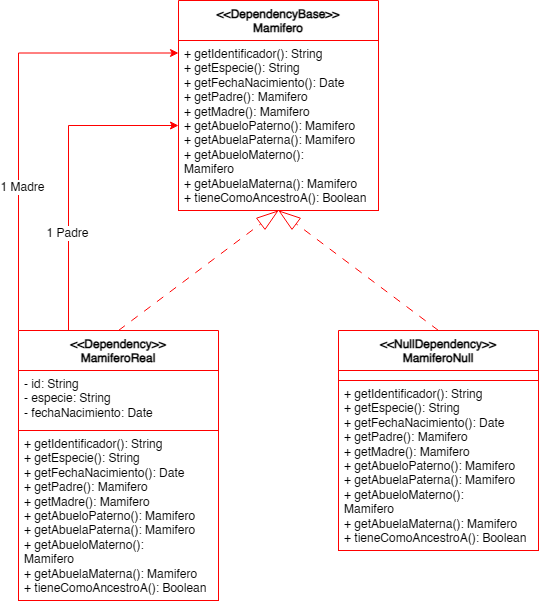

The diagram above was exported from draw.io. Its source (the exported page's mxGraphModel, read from the mxfile embedded in the PNG):
<mxGraphModel dx="1385" dy="802" grid="1" gridSize="10" guides="1" tooltips="1" connect="1" arrows="1" fold="1" page="1" pageScale="1" pageWidth="1600" pageHeight="900" math="0" shadow="0">
  <root>
    <mxCell id="0" />
    <mxCell id="1" parent="0" />
    <mxCell id="M7QDyrIfJKxPJaNwgc38-1" value="&lt;div&gt;&amp;lt;&amp;lt;DependencyBase&amp;gt;&amp;gt;&lt;/div&gt;Mamifero" style="swimlane;fontStyle=1;align=center;verticalAlign=top;childLayout=stackLayout;horizontal=1;startSize=40;horizontalStack=0;resizeParent=1;resizeParentMax=0;resizeLast=0;collapsible=1;marginBottom=0;whiteSpace=wrap;html=1;strokeColor=light-dark(#FF0000,#FF0000);" vertex="1" parent="1">
      <mxGeometry x="580" y="120" width="200" height="210" as="geometry" />
    </mxCell>
    <mxCell id="M7QDyrIfJKxPJaNwgc38-4" value="+ getIdentificador(): String&lt;div&gt;+ getEspecie(): String&lt;/div&gt;&lt;div&gt;+ getFechaNacimiento(): Date&lt;/div&gt;&lt;div&gt;+ getPadre(): Mamifero&lt;/div&gt;&lt;div&gt;+ getMadre(): Mamifero&lt;/div&gt;&lt;div&gt;+ getAbueloPaterno(): Mamifero&lt;/div&gt;&lt;div&gt;+ getAbuelaPaterna(): Mamifero&lt;/div&gt;&lt;div&gt;+ getAbueloMaterno():&lt;/div&gt;&lt;div&gt;Mamifero&lt;/div&gt;&lt;div&gt;+ getAbuelaMaterna():&amp;nbsp;&lt;span style=&quot;background-color: transparent; color: light-dark(rgb(0, 0, 0), rgb(255, 255, 255));&quot;&gt;Mamifero&lt;/span&gt;&lt;/div&gt;&lt;div&gt;+ tieneComoAncestroA(): Boolean&lt;/div&gt;" style="text;strokeColor=light-dark(#FF0000,#FF0000);fillColor=default;align=left;verticalAlign=top;spacingLeft=4;spacingRight=4;overflow=hidden;rotatable=0;points=[[0,0.5],[1,0.5]];portConstraint=eastwest;whiteSpace=wrap;html=1;" vertex="1" parent="M7QDyrIfJKxPJaNwgc38-1">
      <mxGeometry y="40" width="200" height="170" as="geometry" />
    </mxCell>
    <mxCell id="M7QDyrIfJKxPJaNwgc38-13" style="rounded=0;orthogonalLoop=1;jettySize=auto;html=1;exitX=0.5;exitY=0;exitDx=0;exitDy=0;endArrow=blockThin;endFill=0;dashed=1;dashPattern=8 8;strokeColor=light-dark(#FF0000,#FF0000);sourcePerimeterSpacing=-1;endSize=20;" edge="1" parent="1" source="M7QDyrIfJKxPJaNwgc38-5">
      <mxGeometry relative="1" as="geometry">
        <mxPoint x="680" y="330" as="targetPoint" />
      </mxGeometry>
    </mxCell>
    <mxCell id="M7QDyrIfJKxPJaNwgc38-5" value="&lt;div&gt;&amp;lt;&amp;lt;NullDependency&amp;gt;&amp;gt;&lt;/div&gt;MamiferoNull" style="swimlane;fontStyle=1;align=center;verticalAlign=top;childLayout=stackLayout;horizontal=1;startSize=40;horizontalStack=0;resizeParent=1;resizeParentMax=0;resizeLast=0;collapsible=1;marginBottom=0;whiteSpace=wrap;html=1;strokeColor=light-dark(#FF0000,#FF0000);" vertex="1" parent="1">
      <mxGeometry x="740" y="450" width="200" height="220" as="geometry" />
    </mxCell>
    <mxCell id="M7QDyrIfJKxPJaNwgc38-6" value="" style="text;strokeColor=light-dark(#FF0000,#FF0000);fillColor=default;align=left;verticalAlign=top;spacingLeft=4;spacingRight=4;overflow=hidden;rotatable=0;points=[[0,0.5],[1,0.5]];portConstraint=eastwest;whiteSpace=wrap;html=1;" vertex="1" parent="M7QDyrIfJKxPJaNwgc38-5">
      <mxGeometry y="40" width="200" height="10" as="geometry" />
    </mxCell>
    <mxCell id="M7QDyrIfJKxPJaNwgc38-7" value="+ getIdentificador(): String&lt;div&gt;+ getEspecie(): String&lt;/div&gt;&lt;div&gt;+ getFechaNacimiento(): Date&lt;/div&gt;&lt;div&gt;+ getPadre(): Mamifero&lt;/div&gt;&lt;div&gt;+ getMadre(): Mamifero&lt;/div&gt;&lt;div&gt;+ getAbueloPaterno(): Mamifero&lt;/div&gt;&lt;div&gt;+ getAbuelaPaterna(): Mamifero&lt;/div&gt;&lt;div&gt;+ getAbueloMaterno():&lt;/div&gt;&lt;div&gt;Mamifero&lt;/div&gt;&lt;div&gt;+ getAbuelaMaterna():&amp;nbsp;&lt;span style=&quot;background-color: transparent; color: light-dark(rgb(0, 0, 0), rgb(255, 255, 255));&quot;&gt;Mamifero&lt;/span&gt;&lt;/div&gt;&lt;div&gt;+ tieneComoAncestroA(): Boolean&lt;/div&gt;" style="text;strokeColor=light-dark(#FF0000,#FF0000);fillColor=default;align=left;verticalAlign=top;spacingLeft=4;spacingRight=4;overflow=hidden;rotatable=0;points=[[0,0.5],[1,0.5]];portConstraint=eastwest;whiteSpace=wrap;html=1;" vertex="1" parent="M7QDyrIfJKxPJaNwgc38-5">
      <mxGeometry y="50" width="200" height="170" as="geometry" />
    </mxCell>
    <mxCell id="M7QDyrIfJKxPJaNwgc38-12" style="rounded=0;orthogonalLoop=1;jettySize=auto;html=1;exitX=0.5;exitY=0;exitDx=0;exitDy=0;entryX=0.5;entryY=1;entryDx=0;entryDy=0;endArrow=blockThin;endFill=0;dashed=1;dashPattern=8 8;strokeColor=light-dark(#FF0000,#FF0000);sourcePerimeterSpacing=-1;endSize=20;" edge="1" parent="1" source="M7QDyrIfJKxPJaNwgc38-8" target="M7QDyrIfJKxPJaNwgc38-1">
      <mxGeometry relative="1" as="geometry" />
    </mxCell>
    <mxCell id="M7QDyrIfJKxPJaNwgc38-14" style="edgeStyle=orthogonalEdgeStyle;rounded=0;orthogonalLoop=1;jettySize=auto;html=1;exitX=0.25;exitY=0;exitDx=0;exitDy=0;entryX=0;entryY=0.5;entryDx=0;entryDy=0;strokeColor=light-dark(#FF0000,#FF0000);" edge="1" parent="1" source="M7QDyrIfJKxPJaNwgc38-8" target="M7QDyrIfJKxPJaNwgc38-4">
      <mxGeometry relative="1" as="geometry" />
    </mxCell>
    <mxCell id="M7QDyrIfJKxPJaNwgc38-17" value="1 Padre" style="edgeLabel;html=1;align=center;verticalAlign=middle;resizable=0;points=[];fontSize=12;" vertex="1" connectable="0" parent="M7QDyrIfJKxPJaNwgc38-14">
      <mxGeometry x="-0.3778" y="2" relative="1" as="geometry">
        <mxPoint as="offset" />
      </mxGeometry>
    </mxCell>
    <mxCell id="M7QDyrIfJKxPJaNwgc38-16" style="edgeStyle=orthogonalEdgeStyle;rounded=0;orthogonalLoop=1;jettySize=auto;html=1;exitX=0;exitY=0;exitDx=0;exitDy=0;entryX=0;entryY=0.25;entryDx=0;entryDy=0;strokeColor=light-dark(#FF0000,#FF0000);" edge="1" parent="1" source="M7QDyrIfJKxPJaNwgc38-8" target="M7QDyrIfJKxPJaNwgc38-1">
      <mxGeometry relative="1" as="geometry" />
    </mxCell>
    <mxCell id="M7QDyrIfJKxPJaNwgc38-18" value="1 Madre" style="edgeLabel;html=1;align=center;verticalAlign=middle;resizable=0;points=[];fontSize=12;" vertex="1" connectable="0" parent="M7QDyrIfJKxPJaNwgc38-16">
      <mxGeometry x="-0.3417" y="-3" relative="1" as="geometry">
        <mxPoint as="offset" />
      </mxGeometry>
    </mxCell>
    <mxCell id="M7QDyrIfJKxPJaNwgc38-8" value="&lt;div&gt;&amp;lt;&amp;lt;Dependency&amp;gt;&amp;gt;&lt;/div&gt;MamiferoReal" style="swimlane;fontStyle=1;align=center;verticalAlign=top;childLayout=stackLayout;horizontal=1;startSize=40;horizontalStack=0;resizeParent=1;resizeParentMax=0;resizeLast=0;collapsible=1;marginBottom=0;whiteSpace=wrap;html=1;strokeColor=light-dark(#FF0000,#FF0000);" vertex="1" parent="1">
      <mxGeometry x="420" y="450" width="200" height="270" as="geometry" />
    </mxCell>
    <mxCell id="M7QDyrIfJKxPJaNwgc38-9" value="- id: String&lt;div&gt;- especie: String&lt;/div&gt;&lt;div&gt;- fechaNacimiento: Date&lt;/div&gt;" style="text;strokeColor=light-dark(#FF0000,#FF0000);fillColor=default;align=left;verticalAlign=top;spacingLeft=4;spacingRight=4;overflow=hidden;rotatable=0;points=[[0,0.5],[1,0.5]];portConstraint=eastwest;whiteSpace=wrap;html=1;" vertex="1" parent="M7QDyrIfJKxPJaNwgc38-8">
      <mxGeometry y="40" width="200" height="60" as="geometry" />
    </mxCell>
    <mxCell id="M7QDyrIfJKxPJaNwgc38-10" value="+ getIdentificador(): String&lt;div&gt;+ getEspecie(): String&lt;/div&gt;&lt;div&gt;+ getFechaNacimiento(): Date&lt;/div&gt;&lt;div&gt;+ getPadre(): Mamifero&lt;/div&gt;&lt;div&gt;+ getMadre(): Mamifero&lt;/div&gt;&lt;div&gt;+ getAbueloPaterno(): Mamifero&lt;/div&gt;&lt;div&gt;+ getAbuelaPaterna(): Mamifero&lt;/div&gt;&lt;div&gt;+ getAbueloMaterno():&lt;/div&gt;&lt;div&gt;Mamifero&lt;/div&gt;&lt;div&gt;+ getAbuelaMaterna():&amp;nbsp;&lt;span style=&quot;background-color: transparent; color: light-dark(rgb(0, 0, 0), rgb(255, 255, 255));&quot;&gt;Mamifero&lt;/span&gt;&lt;/div&gt;&lt;div&gt;+ tieneComoAncestroA(): Boolean&lt;/div&gt;" style="text;strokeColor=light-dark(#FF0000,#FF0000);fillColor=default;align=left;verticalAlign=top;spacingLeft=4;spacingRight=4;overflow=hidden;rotatable=0;points=[[0,0.5],[1,0.5]];portConstraint=eastwest;whiteSpace=wrap;html=1;" vertex="1" parent="M7QDyrIfJKxPJaNwgc38-8">
      <mxGeometry y="100" width="200" height="170" as="geometry" />
    </mxCell>
  </root>
</mxGraphModel>